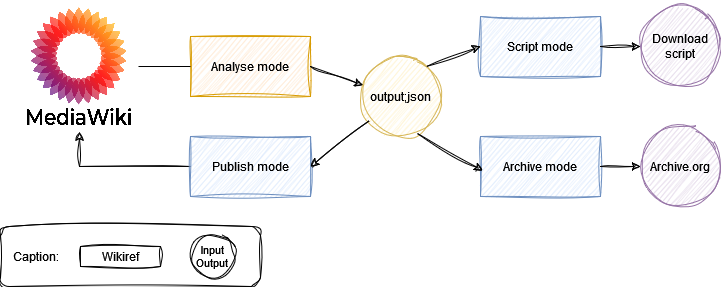

The diagram above was exported from draw.io. Its source (the exported page's mxGraphModel, read from the mxfile embedded in the PNG):
<mxGraphModel dx="779" dy="470" grid="1" gridSize="10" guides="1" tooltips="1" connect="1" arrows="1" fold="1" page="1" pageScale="1" pageWidth="850" pageHeight="1100" math="0" shadow="0">
  <root>
    <mxCell id="0" />
    <mxCell id="1" parent="0" />
    <mxCell id="R2AB_OP7W7jM0Jj_TJfU-1" value="" style="shape=image;verticalLabelPosition=bottom;labelBackgroundColor=default;verticalAlign=top;aspect=fixed;imageAspect=0;image=https://upload.wikimedia.org/wikipedia/commons/thumb/d/dd/MediaWiki-2020-logo.svg/1200px-MediaWiki-2020-logo.svg.png;" parent="1" vertex="1">
      <mxGeometry x="100" y="74.45" width="118" height="131.11" as="geometry" />
    </mxCell>
    <mxCell id="R2AB_OP7W7jM0Jj_TJfU-2" value="Analyse mode" style="rounded=0;whiteSpace=wrap;html=1;fillColor=#ffe6cc;strokeColor=#d79b00;sketch=1;curveFitting=1;jiggle=2;" parent="1" vertex="1">
      <mxGeometry x="270" y="110" width="120" height="60" as="geometry" />
    </mxCell>
    <mxCell id="R2AB_OP7W7jM0Jj_TJfU-3" value="Script mode" style="rounded=0;whiteSpace=wrap;html=1;fillColor=#dae8fc;strokeColor=#6c8ebf;sketch=1;curveFitting=1;jiggle=2;" parent="1" vertex="1">
      <mxGeometry x="560" y="90" width="120" height="60" as="geometry" />
    </mxCell>
    <mxCell id="R2AB_OP7W7jM0Jj_TJfU-4" value="Archive mode" style="rounded=0;whiteSpace=wrap;html=1;fillColor=#dae8fc;strokeColor=#6c8ebf;sketch=1;curveFitting=1;jiggle=2;" parent="1" vertex="1">
      <mxGeometry x="560" y="210" width="120" height="60" as="geometry" />
    </mxCell>
    <mxCell id="R2AB_OP7W7jM0Jj_TJfU-5" value="output;json" style="ellipse;whiteSpace=wrap;html=1;aspect=fixed;fillColor=#fff2cc;strokeColor=#d6b656;sketch=1;curveFitting=1;jiggle=2;" parent="1" vertex="1">
      <mxGeometry x="440" y="130" width="80" height="80" as="geometry" />
    </mxCell>
    <mxCell id="R2AB_OP7W7jM0Jj_TJfU-7" value="" style="endArrow=classic;html=1;rounded=0;exitX=1;exitY=0.5;exitDx=0;exitDy=0;entryX=0.03;entryY=0.358;entryDx=0;entryDy=0;sketch=1;curveFitting=1;jiggle=2;entryPerimeter=0;" parent="1" source="R2AB_OP7W7jM0Jj_TJfU-2" target="R2AB_OP7W7jM0Jj_TJfU-5" edge="1">
      <mxGeometry width="50" height="50" relative="1" as="geometry">
        <mxPoint x="400" y="240" as="sourcePoint" />
        <mxPoint x="450" y="190" as="targetPoint" />
      </mxGeometry>
    </mxCell>
    <mxCell id="R2AB_OP7W7jM0Jj_TJfU-11" value="Archive.org" style="ellipse;whiteSpace=wrap;html=1;aspect=fixed;fillColor=#e1d5e7;strokeColor=#9673a6;sketch=1;curveFitting=1;jiggle=2;" parent="1" vertex="1">
      <mxGeometry x="720" y="200" width="80" height="80" as="geometry" />
    </mxCell>
    <mxCell id="R2AB_OP7W7jM0Jj_TJfU-12" value="&lt;div&gt;Download&lt;/div&gt;&lt;div&gt;script&lt;/div&gt;" style="ellipse;whiteSpace=wrap;html=1;aspect=fixed;fillColor=#e1d5e7;strokeColor=#9673a6;sketch=1;curveFitting=1;jiggle=2;" parent="1" vertex="1">
      <mxGeometry x="720" y="80" width="80" height="80" as="geometry" />
    </mxCell>
    <mxCell id="R2AB_OP7W7jM0Jj_TJfU-13" value="" style="endArrow=classic;html=1;rounded=0;exitX=1;exitY=0.5;exitDx=0;exitDy=0;sketch=1;curveFitting=1;jiggle=2;" parent="1" source="R2AB_OP7W7jM0Jj_TJfU-3" target="R2AB_OP7W7jM0Jj_TJfU-12" edge="1">
      <mxGeometry width="50" height="50" relative="1" as="geometry">
        <mxPoint x="400" y="280" as="sourcePoint" />
        <mxPoint x="450" y="230" as="targetPoint" />
      </mxGeometry>
    </mxCell>
    <mxCell id="R2AB_OP7W7jM0Jj_TJfU-16" value="" style="endArrow=classic;html=1;rounded=0;entryX=0;entryY=0.5;entryDx=0;entryDy=0;sketch=1;curveFitting=1;jiggle=2;" parent="1" source="R2AB_OP7W7jM0Jj_TJfU-4" target="R2AB_OP7W7jM0Jj_TJfU-11" edge="1">
      <mxGeometry width="50" height="50" relative="1" as="geometry">
        <mxPoint x="400" y="280" as="sourcePoint" />
        <mxPoint x="450" y="230" as="targetPoint" />
      </mxGeometry>
    </mxCell>
    <mxCell id="R2AB_OP7W7jM0Jj_TJfU-18" value="" style="endArrow=none;html=1;rounded=0;exitX=1;exitY=0.5;exitDx=0;exitDy=0;" parent="1" source="R2AB_OP7W7jM0Jj_TJfU-1" target="R2AB_OP7W7jM0Jj_TJfU-2" edge="1">
      <mxGeometry width="50" height="50" relative="1" as="geometry">
        <mxPoint x="320" y="280" as="sourcePoint" />
        <mxPoint x="370" y="230" as="targetPoint" />
      </mxGeometry>
    </mxCell>
    <mxCell id="clHFltTYHhdOgaU5KyVm-5" style="edgeStyle=orthogonalEdgeStyle;rounded=0;orthogonalLoop=1;jettySize=auto;html=1;exitX=0;exitY=0.5;exitDx=0;exitDy=0;sketch=1;curveFitting=1;jiggle=2;" edge="1" parent="1" source="clHFltTYHhdOgaU5KyVm-1" target="R2AB_OP7W7jM0Jj_TJfU-1">
      <mxGeometry relative="1" as="geometry" />
    </mxCell>
    <mxCell id="clHFltTYHhdOgaU5KyVm-1" value="Publish mode" style="rounded=0;whiteSpace=wrap;html=1;fillColor=#dae8fc;strokeColor=#6c8ebf;sketch=1;curveFitting=1;jiggle=2;" vertex="1" parent="1">
      <mxGeometry x="270" y="210" width="120" height="60" as="geometry" />
    </mxCell>
    <mxCell id="clHFltTYHhdOgaU5KyVm-3" value="" style="group" vertex="1" connectable="0" parent="1">
      <mxGeometry x="80" y="300" width="260" height="60" as="geometry" />
    </mxCell>
    <mxCell id="B_pbxZE5xbWOFdOlRSbC-5" value="" style="rounded=1;whiteSpace=wrap;html=1;glass=0;sketch=1;curveFitting=1;jiggle=2;" parent="clHFltTYHhdOgaU5KyVm-3" vertex="1">
      <mxGeometry width="260" height="60" as="geometry" />
    </mxCell>
    <mxCell id="B_pbxZE5xbWOFdOlRSbC-2" value="Wikiref" style="rounded=0;whiteSpace=wrap;html=1;sketch=1;curveFitting=1;jiggle=2;" parent="clHFltTYHhdOgaU5KyVm-3" vertex="1">
      <mxGeometry x="80" y="20" width="80" height="20" as="geometry" />
    </mxCell>
    <mxCell id="B_pbxZE5xbWOFdOlRSbC-3" value="&lt;div style=&quot;font-size: 11px;&quot;&gt;&lt;font style=&quot;font-size: 11px;&quot;&gt;Input&lt;/font&gt;&lt;/div&gt;&lt;div style=&quot;font-size: 11px;&quot;&gt;&lt;font style=&quot;font-size: 11px;&quot;&gt;Output&lt;font style=&quot;font-size: 11px;&quot;&gt;&lt;br&gt;&lt;/font&gt;&lt;/font&gt;&lt;/div&gt;" style="ellipse;whiteSpace=wrap;html=1;aspect=fixed;fontSize=8;sketch=1;curveFitting=1;jiggle=2;" parent="clHFltTYHhdOgaU5KyVm-3" vertex="1">
      <mxGeometry x="190" y="7.5" width="45" height="45" as="geometry" />
    </mxCell>
    <mxCell id="B_pbxZE5xbWOFdOlRSbC-4" value="Caption:" style="text;html=1;align=center;verticalAlign=middle;resizable=0;points=[];autosize=1;strokeColor=none;fillColor=none;sketch=1;curveFitting=1;jiggle=2;" parent="clHFltTYHhdOgaU5KyVm-3" vertex="1">
      <mxGeometry y="15" width="70" height="30" as="geometry" />
    </mxCell>
    <mxCell id="clHFltTYHhdOgaU5KyVm-4" value="" style="endArrow=classic;html=1;rounded=0;entryX=1;entryY=0.5;entryDx=0;entryDy=0;sketch=1;curveFitting=1;jiggle=2;" edge="1" parent="1" source="R2AB_OP7W7jM0Jj_TJfU-5" target="clHFltTYHhdOgaU5KyVm-1">
      <mxGeometry width="50" height="50" relative="1" as="geometry">
        <mxPoint x="518" y="178" as="sourcePoint" />
        <mxPoint x="570" y="210" as="targetPoint" />
      </mxGeometry>
    </mxCell>
    <mxCell id="clHFltTYHhdOgaU5KyVm-6" value="" style="endArrow=classic;html=1;rounded=0;entryX=0.018;entryY=0.566;entryDx=0;entryDy=0;sketch=1;curveFitting=1;jiggle=2;exitX=0.717;exitY=0.966;exitDx=0;exitDy=0;exitPerimeter=0;entryPerimeter=0;" edge="1" parent="1" source="R2AB_OP7W7jM0Jj_TJfU-5" target="R2AB_OP7W7jM0Jj_TJfU-4">
      <mxGeometry width="50" height="50" relative="1" as="geometry">
        <mxPoint x="458" y="205" as="sourcePoint" />
        <mxPoint x="400" y="250" as="targetPoint" />
      </mxGeometry>
    </mxCell>
    <mxCell id="clHFltTYHhdOgaU5KyVm-7" value="" style="endArrow=classic;html=1;rounded=0;entryX=0;entryY=0.5;entryDx=0;entryDy=0;sketch=1;curveFitting=1;jiggle=2;exitX=0.832;exitY=0.122;exitDx=0;exitDy=0;exitPerimeter=0;" edge="1" parent="1" source="R2AB_OP7W7jM0Jj_TJfU-5" target="R2AB_OP7W7jM0Jj_TJfU-3">
      <mxGeometry width="50" height="50" relative="1" as="geometry">
        <mxPoint x="468" y="215" as="sourcePoint" />
        <mxPoint x="410" y="260" as="targetPoint" />
      </mxGeometry>
    </mxCell>
  </root>
</mxGraphModel>